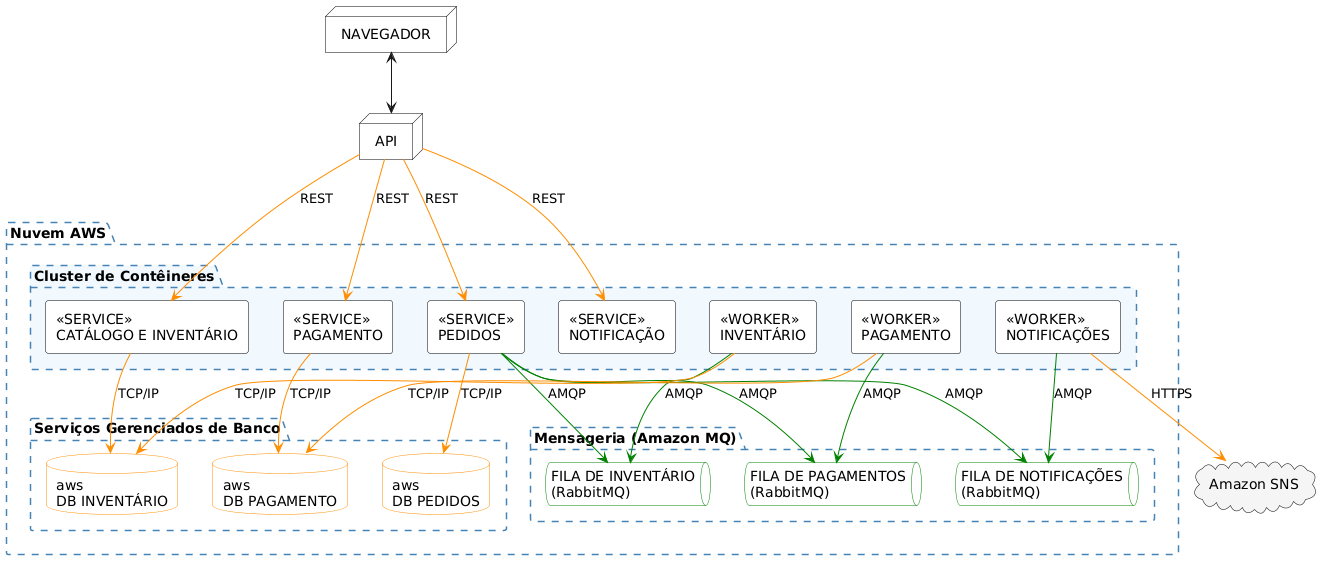

The diagram above was rendered by PlantUML. Its source (embedded in the PNG):
@startuml
top to bottom direction
skinparam shadowing false
skinparam defaultFontName "Segoe UI"
skinparam componentStyle rectangle

skinparam node {
    BackgroundColor White
    BorderColor Black
}
skinparam component {
    BackgroundColor White
    BorderColor Black
}
skinparam database {
    BackgroundColor White
    BorderColor #FF8C00
    FontColor Black
}
skinparam queue {
    BackgroundColor White
    BorderColor #008000
    FontColor Black
}
skinparam package {
    BorderColor #4682B4
    BorderStyle dashed
    BackgroundColor Transparent
}
skinparam cloud {
    BackgroundColor WhiteSmoke
    BorderColor Black
}

' --- NÍVEL 1: ENTRADA ---
node "NAVEGADOR" as nav
node "API" as api
nav <--> api

package "Nuvem AWS" {
    
    package "Cluster de Contêineres" as cluster #F0F8FF {
        ' --- NÍVEL 2: MICROSSERVIÇOS ---
        component "<<SERVICE>>\nCATÁLOGO E INVENTÁRIO" as s_inv
        component "<<SERVICE>>\nPEDIDOS" as s_ped
        component "<<SERVICE>>\nPAGAMENTO" as s_pag
        component "<<SERVICE>>\nNOTIFICAÇÃO" as s_not
        
        ' Workers
        component "<<WORKER>>\nINVENTÁRIO" as w_inv
        component "<<WORKER>>\nPAGAMENTO" as w_pag
        component "<<WORKER>>\nNOTIFICAÇÕES" as w_not
    }

    package "Serviços Gerenciados de Banco" as rds {
        ' --- NÍVEL 3: BANCOS DE DADOS ---
        database "aws\nDB INVENTÁRIO" as db_inv
        database "aws\nDB PEDIDOS" as db_ped
        database "aws\nDB PAGAMENTO" as db_pag
    }

    package "Mensageria (Amazon MQ)" as mq {
        ' --- FLUXO ASSÍNCRONO (DIREITA) ---
        queue "FILA DE INVENTÁRIO\n(RabbitMQ)" as q_inv
        queue "FILA DE PAGAMENTOS\n(RabbitMQ)" as q_pag
        queue "FILA DE NOTIFICAÇÕES\n(RabbitMQ)" as q_not
    }
}

' Worker de Notificação acionando serviço externo
cloud "Amazon SNS" as sns

' --- RELACIONAMENTOS ---

api -[#FF8C00]-> s_inv : REST
api -[#FF8C00]-> s_ped : REST
api -[#FF8C00]-> s_pag : REST
api -[#FF8C00]-> s_not : REST

s_inv -[#FF8C00]-> db_inv : TCP/IP
s_ped -[#FF8C00]-> db_ped : TCP/IP
s_pag -[#FF8C00]-> db_pag : TCP/IP

' Serviços enviando para as Filas (Linhas Verdes)
s_ped -[#008000]-> q_inv : AMQP
s_ped -[#008000]-> q_pag : AMQP
s_ped -[#008000]-> q_not : AMQP

' Workers consumindo as Filas (Linhas Verdes)
q_inv <-[#008000]- w_inv : AMQP
q_pag <-[#008000]- w_pag : AMQP
q_not <-[#008000]- w_not : AMQP

' Workers atualizando os Bancos de Dados (Linhas Laranjas)
w_inv -[#FF8C00]-> db_inv : TCP/IP
w_pag -[#FF8C00]-> db_pag : TCP/IP

' Worker de Notificação acionando serviço externo
w_not -[#FF8C00]-> sns : HTTPS
@enduml